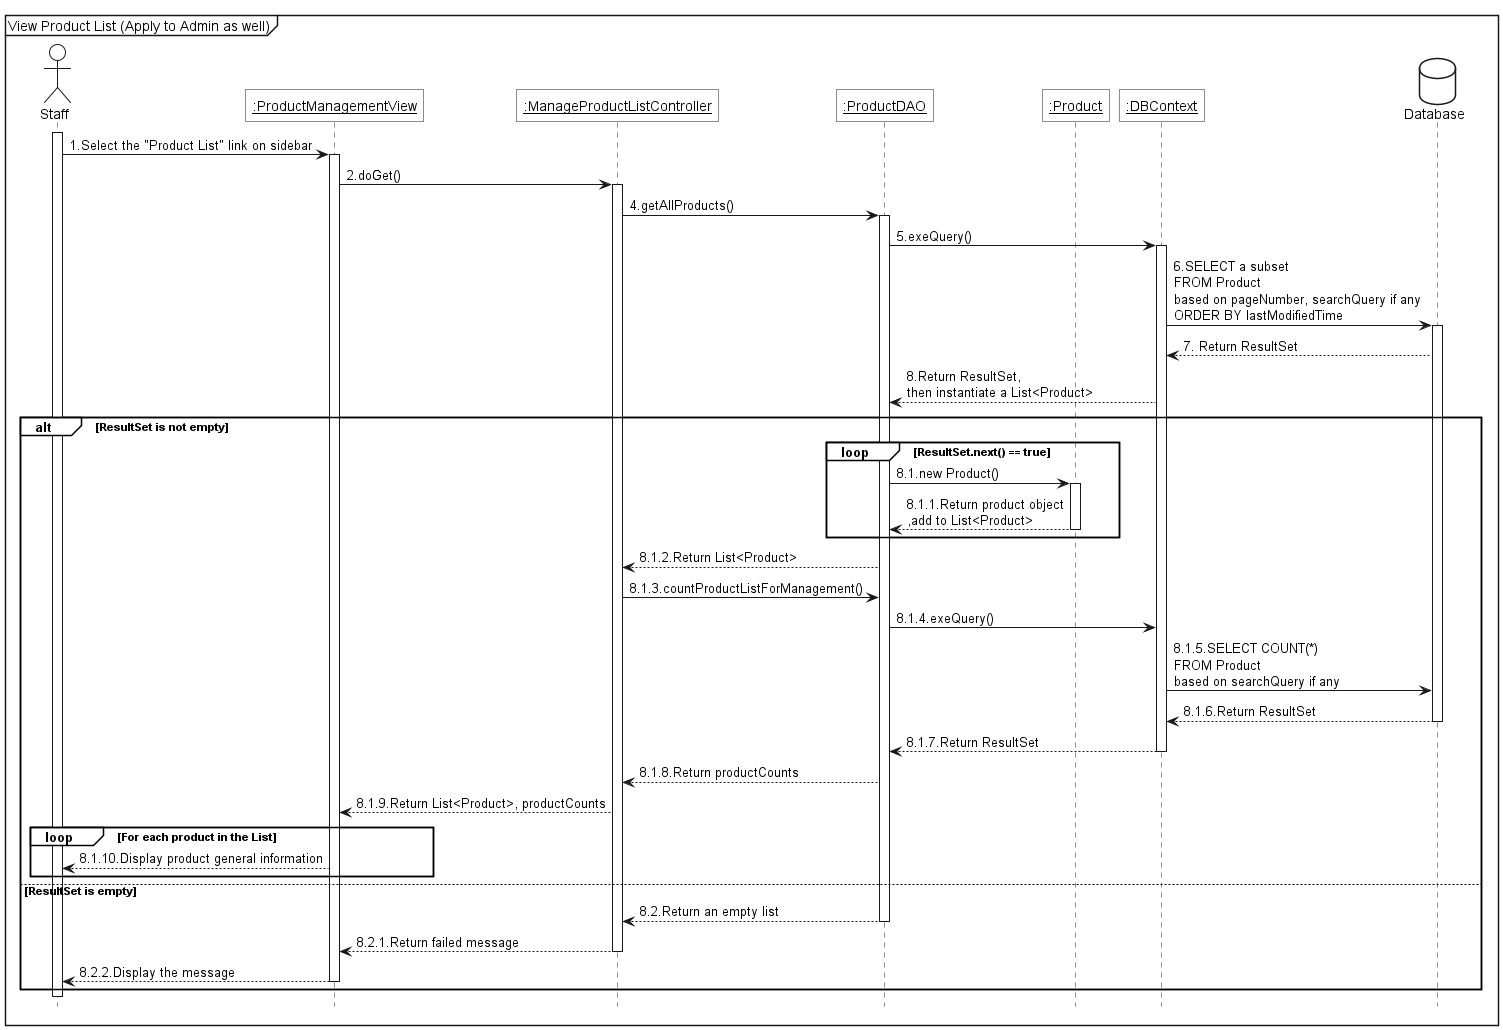

The diagram above was rendered by PlantUML. Its source (embedded in the PNG):
@startuml 
<style>
    sequenceDiagram{
        actor{
            BackgroundColor white
            LineThickness 1.0
        }
        participant{
            BackgroundColor white
            RoundCorner 0
        }
        database{
            BackgroundColor white
        }
        groupHeader{
            BackgroundColor white
        }
        referenceHeader{
            BackgroundColor white
        }
        reference{
            BackgroundColor white
        }
    }
</style>

hide footbox

mainframe View Product List (Apply to Admin as well)

actor Staff as act

participant "<u>:ProductManagementView" as view
participant "<u>:ManageProductListController" as ctrl
participant "<u>:ProductDAO" as dao
participant "<u>:Product" as product
participant "<u>:DBContext" as ctx

database Database as db

act++
act->view++:1.Select the "Product List" link on sidebar
view->ctrl++:2.doGet()
ctrl->dao++:4.getAllProducts()
dao->ctx++:5.exeQuery()
ctx -> db++:6.SELECT a subset\nFROM Product\nbased on pageNumber, searchQuery if any\nORDER BY lastModifiedTime
db -->ctx: 7. Return ResultSet
ctx-->dao:8.Return ResultSet,\nthen instantiate a List<Product>
alt ResultSet is not empty
    loop ResultSet.next() == true
        dao -> product++:8.1.new Product()
        product --> dao--:8.1.1.Return product object\n,add to List<Product>
    end

    dao --> ctrl:8.1.2.Return List<Product>
    ctrl->dao:8.1.3.countProductListForManagement()
    dao->ctx:8.1.4.exeQuery()
    ctx->db:8.1.5.SELECT COUNT(*)\nFROM Product\nbased on searchQuery if any
    db-->ctx--:8.1.6.Return ResultSet
    ctx-->dao--:8.1.7.Return ResultSet
    dao-->ctrl:8.1.8.Return productCounts
    ctrl --> view:8.1.9.Return List<Product>, productCounts

    loop For each product in the List
        view --> act:8.1.10.Display product general information
    end
else ResultSet is empty
    dao --> ctrl--: 8.2.Return an empty list
    ctrl --> view--: 8.2.1.Return failed message
    view --> act--:8.2.2.Display the message
end
act--
@enduml